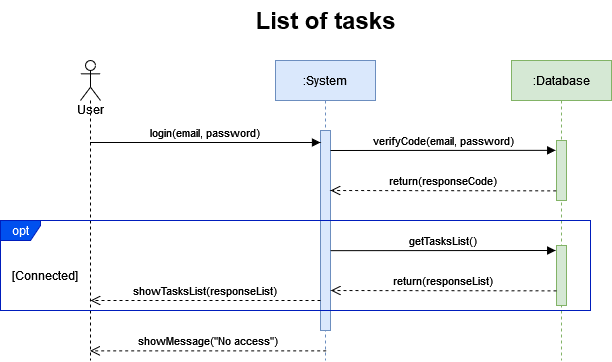

The diagram above was exported from draw.io. Its source (the exported page's mxGraphModel, read from the mxfile embedded in the PNG):
<mxGraphModel dx="1262" dy="636" grid="1" gridSize="10" guides="1" tooltips="1" connect="1" arrows="1" fold="1" page="1" pageScale="1" pageWidth="850" pageHeight="1100" math="0" shadow="0">
  <root>
    <mxCell id="0" />
    <mxCell id="1" parent="0" />
    <mxCell id="3nuBFxr9cyL0pnOWT2aG-1" value=":System" style="shape=umlLifeline;perimeter=lifelinePerimeter;container=1;collapsible=0;recursiveResize=0;rounded=0;shadow=0;strokeWidth=1;fillColor=#dae8fc;strokeColor=#6c8ebf;" parent="1" vertex="1">
      <mxGeometry x="435" y="150" width="100" height="300" as="geometry" />
    </mxCell>
    <mxCell id="3nuBFxr9cyL0pnOWT2aG-2" value="" style="points=[];perimeter=orthogonalPerimeter;rounded=0;shadow=0;strokeWidth=1;fillColor=#dae8fc;strokeColor=#6c8ebf;" parent="3nuBFxr9cyL0pnOWT2aG-1" vertex="1">
      <mxGeometry x="45" y="70" width="10" height="200" as="geometry" />
    </mxCell>
    <mxCell id="Eag15LtNvtbSnRtJhvJ--11" value="showMessage(&quot;No access&quot;)" style="verticalAlign=bottom;endArrow=open;dashed=1;endSize=8;exitX=-0.033;exitY=0.839;shadow=0;strokeWidth=1;exitDx=0;exitDy=0;exitPerimeter=0;" edge="1" parent="3nuBFxr9cyL0pnOWT2aG-1" target="Eag15LtNvtbSnRtJhvJ--2">
      <mxGeometry relative="1" as="geometry">
        <mxPoint x="-175" y="289.9999999999999" as="targetPoint" />
        <mxPoint x="50.669999999999845" y="290.3399999999999" as="sourcePoint" />
      </mxGeometry>
    </mxCell>
    <mxCell id="3nuBFxr9cyL0pnOWT2aG-5" value=":Database" style="shape=umlLifeline;perimeter=lifelinePerimeter;container=1;collapsible=0;recursiveResize=0;rounded=0;shadow=0;strokeWidth=1;fillColor=#d5e8d4;strokeColor=#82b366;" parent="1" vertex="1">
      <mxGeometry x="671" y="150" width="100" height="300" as="geometry" />
    </mxCell>
    <mxCell id="3nuBFxr9cyL0pnOWT2aG-6" value="" style="points=[];perimeter=orthogonalPerimeter;rounded=0;shadow=0;strokeWidth=1;fillColor=#d5e8d4;strokeColor=#82b366;" parent="3nuBFxr9cyL0pnOWT2aG-5" vertex="1">
      <mxGeometry x="45" y="80" width="10" height="60" as="geometry" />
    </mxCell>
    <mxCell id="3nuBFxr9cyL0pnOWT2aG-7" value="return(responseCode)" style="verticalAlign=bottom;endArrow=open;dashed=1;endSize=8;exitX=-0.033;exitY=0.839;shadow=0;strokeWidth=1;exitDx=0;exitDy=0;exitPerimeter=0;" parent="1" source="3nuBFxr9cyL0pnOWT2aG-6" edge="1">
      <mxGeometry relative="1" as="geometry">
        <mxPoint x="490" y="279.9999999999999" as="targetPoint" />
        <mxPoint x="660" y="279.9999999999999" as="sourcePoint" />
      </mxGeometry>
    </mxCell>
    <mxCell id="3nuBFxr9cyL0pnOWT2aG-8" value="verifyCode(email, password)" style="verticalAlign=bottom;endArrow=block;entryX=-0.081;entryY=0.164;shadow=0;strokeWidth=1;entryDx=0;entryDy=0;entryPerimeter=0;" parent="1" target="3nuBFxr9cyL0pnOWT2aG-6" edge="1">
      <mxGeometry relative="1" as="geometry">
        <mxPoint x="490" y="240.0000000000001" as="sourcePoint" />
        <mxPoint x="660" y="240.0000000000001" as="targetPoint" />
      </mxGeometry>
    </mxCell>
    <mxCell id="Eag15LtNvtbSnRtJhvJ--2" value="User" style="shape=umlLifeline;participant=umlActor;perimeter=lifelinePerimeter;whiteSpace=wrap;html=1;container=1;collapsible=0;recursiveResize=0;verticalAlign=top;spacingTop=36;outlineConnect=0;size=40;" vertex="1" parent="1">
      <mxGeometry x="240" y="150" width="20" height="300" as="geometry" />
    </mxCell>
    <mxCell id="Eag15LtNvtbSnRtJhvJ--3" value="login(email, password)" style="verticalAlign=bottom;endArrow=block;entryX=0;entryY=0.06;shadow=0;strokeWidth=1;entryDx=0;entryDy=0;entryPerimeter=0;" edge="1" parent="1" source="Eag15LtNvtbSnRtJhvJ--2" target="3nuBFxr9cyL0pnOWT2aG-2">
      <mxGeometry relative="1" as="geometry">
        <mxPoint x="250" y="230.0000000000001" as="sourcePoint" />
        <mxPoint x="420" y="230.0000000000001" as="targetPoint" />
      </mxGeometry>
    </mxCell>
    <mxCell id="Eag15LtNvtbSnRtJhvJ--4" value="List of tasks" style="text;strokeColor=none;fillColor=none;html=1;fontSize=24;fontStyle=1;verticalAlign=middle;align=center;" vertex="1" parent="1">
      <mxGeometry x="350" y="90" width="270" height="40" as="geometry" />
    </mxCell>
    <mxCell id="Eag15LtNvtbSnRtJhvJ--5" value="opt" style="shape=umlFrame;whiteSpace=wrap;html=1;width=40;height=20;fillColor=#0050ef;strokeColor=#001DBC;fontColor=#ffffff;" vertex="1" parent="1">
      <mxGeometry x="160" y="310" width="590" height="90" as="geometry" />
    </mxCell>
    <mxCell id="Eag15LtNvtbSnRtJhvJ--6" value="[Connected]" style="text;html=1;strokeColor=none;fillColor=none;align=center;verticalAlign=middle;whiteSpace=wrap;rounded=0;labelBackgroundColor=none;" vertex="1" parent="1">
      <mxGeometry x="160" y="350" width="90" height="30" as="geometry" />
    </mxCell>
    <mxCell id="Eag15LtNvtbSnRtJhvJ--7" value="getTasksList()" style="verticalAlign=bottom;endArrow=block;entryX=-0.081;entryY=0.164;shadow=0;strokeWidth=1;entryDx=0;entryDy=0;entryPerimeter=0;" edge="1" parent="1">
      <mxGeometry relative="1" as="geometry">
        <mxPoint x="490" y="340.1600000000001" as="sourcePoint" />
        <mxPoint x="715.19" y="339.9999999999999" as="targetPoint" />
      </mxGeometry>
    </mxCell>
    <mxCell id="Eag15LtNvtbSnRtJhvJ--8" value="" style="points=[];perimeter=orthogonalPerimeter;rounded=0;shadow=0;strokeWidth=1;fillColor=#d5e8d4;strokeColor=#82b366;" vertex="1" parent="1">
      <mxGeometry x="716" y="335" width="10" height="60" as="geometry" />
    </mxCell>
    <mxCell id="Eag15LtNvtbSnRtJhvJ--9" value="return(responseList)" style="verticalAlign=bottom;endArrow=open;dashed=1;endSize=8;exitX=-0.033;exitY=0.839;shadow=0;strokeWidth=1;exitDx=0;exitDy=0;exitPerimeter=0;" edge="1" parent="1">
      <mxGeometry relative="1" as="geometry">
        <mxPoint x="490.33" y="379.9999999999999" as="targetPoint" />
        <mxPoint x="716.0000000000001" y="380.3399999999999" as="sourcePoint" />
      </mxGeometry>
    </mxCell>
    <mxCell id="Eag15LtNvtbSnRtJhvJ--10" value="showTasksList(responseList)" style="verticalAlign=bottom;endArrow=open;dashed=1;endSize=8;shadow=0;strokeWidth=1;" edge="1" parent="1">
      <mxGeometry relative="1" as="geometry">
        <mxPoint x="249.99999999999991" y="389.9999999999999" as="targetPoint" />
        <mxPoint x="480" y="390" as="sourcePoint" />
      </mxGeometry>
    </mxCell>
  </root>
</mxGraphModel>